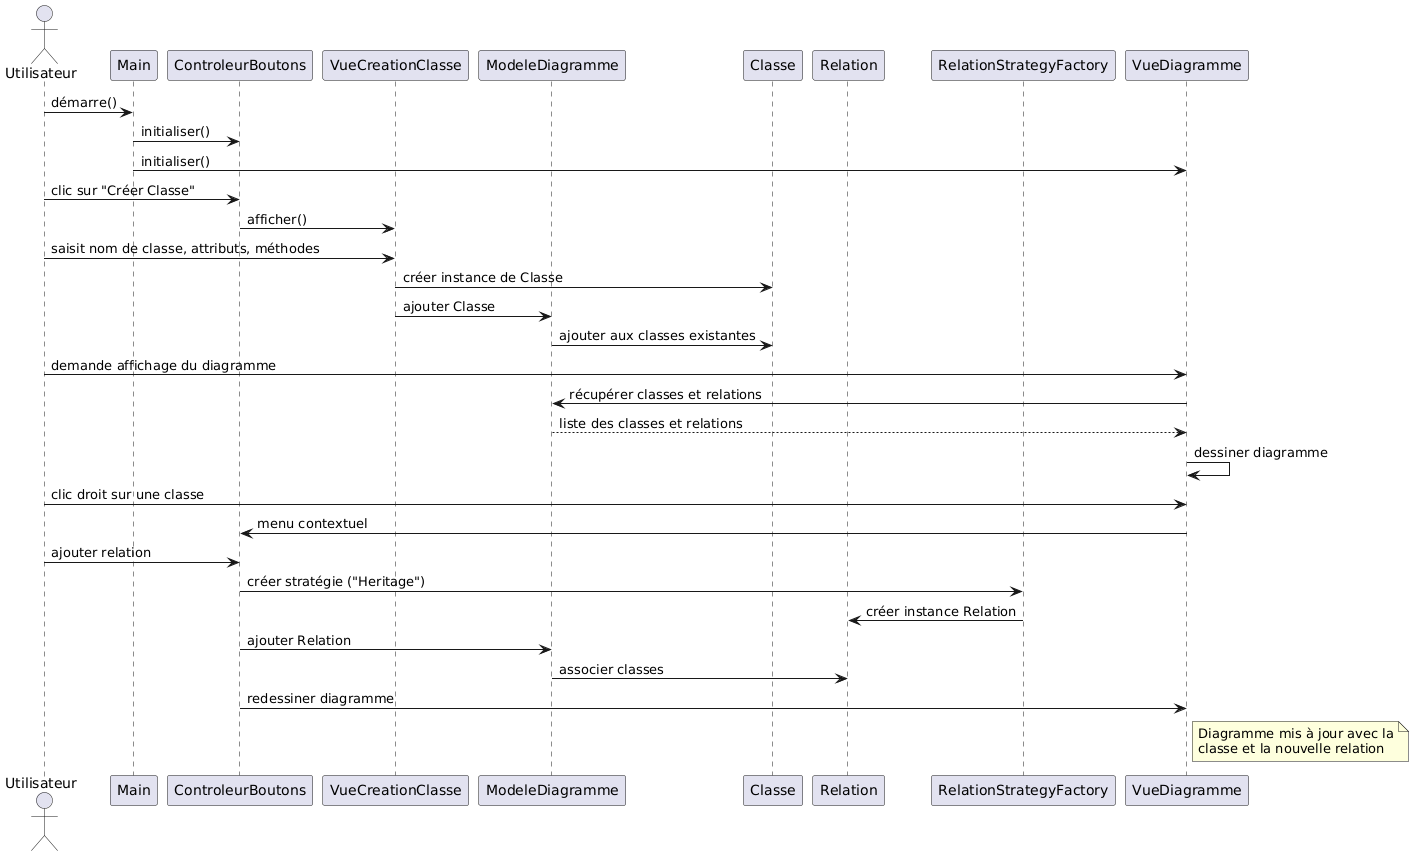

The diagram above was rendered by PlantUML. Its source (embedded in the PNG):
@startuml
actor Utilisateur
participant Main
participant ControleurBoutons
participant VueCreationClasse
participant ModeleDiagramme
participant Classe
participant Relation
participant RelationStrategyFactory
participant VueDiagramme

Utilisateur -> Main : démarre()
Main -> ControleurBoutons : initialiser()
Main -> VueDiagramme : initialiser()

Utilisateur -> ControleurBoutons : clic sur "Créer Classe"
ControleurBoutons -> VueCreationClasse : afficher()
Utilisateur -> VueCreationClasse : saisit nom de classe, attributs, méthodes
VueCreationClasse -> Classe : créer instance de Classe
VueCreationClasse -> ModeleDiagramme : ajouter Classe
ModeleDiagramme -> Classe : ajouter aux classes existantes

Utilisateur -> VueDiagramme : demande affichage du diagramme
VueDiagramme -> ModeleDiagramme : récupérer classes et relations
VueDiagramme <-- ModeleDiagramme : liste des classes et relations
VueDiagramme -> VueDiagramme : dessiner diagramme

Utilisateur -> VueDiagramme : clic droit sur une classe
VueDiagramme -> ControleurBoutons : menu contextuel
Utilisateur -> ControleurBoutons : ajouter relation
ControleurBoutons -> RelationStrategyFactory : créer stratégie ("Heritage")
RelationStrategyFactory -> Relation : créer instance Relation
ControleurBoutons -> ModeleDiagramme : ajouter Relation
ModeleDiagramme -> Relation : associer classes
ControleurBoutons -> VueDiagramme : redessiner diagramme

note right of VueDiagramme
Diagramme mis à jour avec la
classe et la nouvelle relation
end note
@enduml